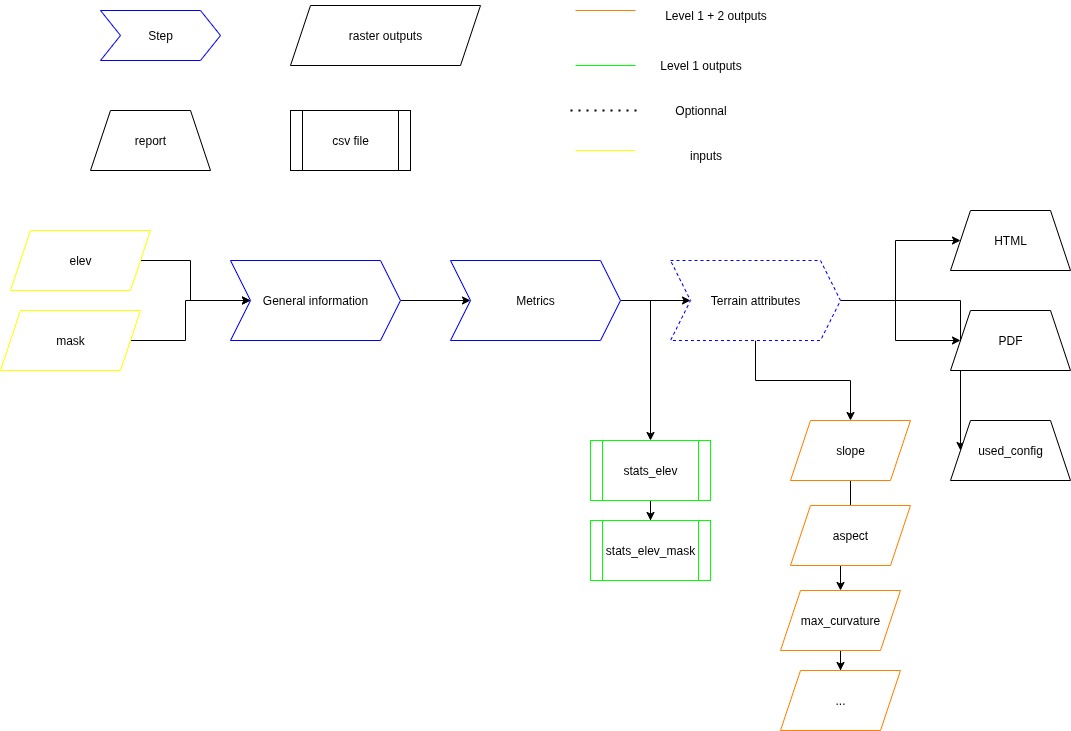

The diagram above was exported from draw.io. Its source (the exported page's mxGraphModel, read from the mxfile embedded in the PNG):
<mxGraphModel dx="1426" dy="825" grid="1" gridSize="10" guides="1" tooltips="1" connect="1" arrows="1" fold="1" page="1" pageScale="1" pageWidth="827" pageHeight="1169" math="0" shadow="0">
  <root>
    <mxCell id="0" />
    <mxCell id="1" parent="0" />
    <mxCell id="UlcbsUNtqTErnjBOEHfv-18" style="edgeStyle=orthogonalEdgeStyle;rounded=0;orthogonalLoop=1;jettySize=auto;html=1;" parent="1" source="UlcbsUNtqTErnjBOEHfv-1" target="UlcbsUNtqTErnjBOEHfv-2" edge="1">
      <mxGeometry relative="1" as="geometry" />
    </mxCell>
    <mxCell id="UlcbsUNtqTErnjBOEHfv-1" value="elev" style="shape=parallelogram;perimeter=parallelogramPerimeter;whiteSpace=wrap;html=1;fixedSize=1;strokeColor=#FFFF00;" parent="1" vertex="1">
      <mxGeometry x="90" y="280" width="140" height="60" as="geometry" />
    </mxCell>
    <mxCell id="UlcbsUNtqTErnjBOEHfv-20" style="edgeStyle=orthogonalEdgeStyle;rounded=0;orthogonalLoop=1;jettySize=auto;html=1;" parent="1" source="UlcbsUNtqTErnjBOEHfv-2" target="UlcbsUNtqTErnjBOEHfv-3" edge="1">
      <mxGeometry relative="1" as="geometry" />
    </mxCell>
    <mxCell id="UlcbsUNtqTErnjBOEHfv-2" value="General information" style="shape=step;perimeter=stepPerimeter;whiteSpace=wrap;html=1;fixedSize=1;strokeColor=#0000FF;" parent="1" vertex="1">
      <mxGeometry x="310" y="310" width="170" height="80" as="geometry" />
    </mxCell>
    <mxCell id="UlcbsUNtqTErnjBOEHfv-21" style="edgeStyle=orthogonalEdgeStyle;rounded=0;orthogonalLoop=1;jettySize=auto;html=1;" parent="1" source="UlcbsUNtqTErnjBOEHfv-3" target="UlcbsUNtqTErnjBOEHfv-5" edge="1">
      <mxGeometry relative="1" as="geometry" />
    </mxCell>
    <mxCell id="UlcbsUNtqTErnjBOEHfv-31" style="edgeStyle=orthogonalEdgeStyle;rounded=0;orthogonalLoop=1;jettySize=auto;html=1;entryX=0.5;entryY=0;entryDx=0;entryDy=0;exitX=1;exitY=0.5;exitDx=0;exitDy=0;" parent="1" source="UlcbsUNtqTErnjBOEHfv-3" target="UlcbsUNtqTErnjBOEHfv-26" edge="1">
      <mxGeometry relative="1" as="geometry" />
    </mxCell>
    <mxCell id="UlcbsUNtqTErnjBOEHfv-3" value="Metrics" style="shape=step;perimeter=stepPerimeter;whiteSpace=wrap;html=1;fixedSize=1;strokeColor=#0000FF;" parent="1" vertex="1">
      <mxGeometry x="530" y="310" width="170" height="80" as="geometry" />
    </mxCell>
    <mxCell id="UlcbsUNtqTErnjBOEHfv-19" style="edgeStyle=orthogonalEdgeStyle;rounded=0;orthogonalLoop=1;jettySize=auto;html=1;entryX=0;entryY=0.5;entryDx=0;entryDy=0;" parent="1" source="UlcbsUNtqTErnjBOEHfv-4" target="UlcbsUNtqTErnjBOEHfv-2" edge="1">
      <mxGeometry relative="1" as="geometry" />
    </mxCell>
    <mxCell id="UlcbsUNtqTErnjBOEHfv-4" value="mask" style="shape=parallelogram;perimeter=parallelogramPerimeter;whiteSpace=wrap;html=1;fixedSize=1;strokeColor=#FFFF00;" parent="1" vertex="1">
      <mxGeometry x="80" y="360" width="140" height="60" as="geometry" />
    </mxCell>
    <mxCell id="UlcbsUNtqTErnjBOEHfv-24" style="edgeStyle=orthogonalEdgeStyle;rounded=0;orthogonalLoop=1;jettySize=auto;html=1;entryX=0;entryY=0.5;entryDx=0;entryDy=0;" parent="1" source="UlcbsUNtqTErnjBOEHfv-5" target="UlcbsUNtqTErnjBOEHfv-22" edge="1">
      <mxGeometry relative="1" as="geometry" />
    </mxCell>
    <mxCell id="UlcbsUNtqTErnjBOEHfv-25" style="edgeStyle=orthogonalEdgeStyle;rounded=0;orthogonalLoop=1;jettySize=auto;html=1;entryX=0;entryY=0.5;entryDx=0;entryDy=0;" parent="1" source="UlcbsUNtqTErnjBOEHfv-5" target="UlcbsUNtqTErnjBOEHfv-23" edge="1">
      <mxGeometry relative="1" as="geometry" />
    </mxCell>
    <mxCell id="UlcbsUNtqTErnjBOEHfv-34" style="edgeStyle=orthogonalEdgeStyle;rounded=0;orthogonalLoop=1;jettySize=auto;html=1;entryX=0;entryY=0.5;entryDx=0;entryDy=0;" parent="1" source="UlcbsUNtqTErnjBOEHfv-5" target="UlcbsUNtqTErnjBOEHfv-33" edge="1">
      <mxGeometry relative="1" as="geometry" />
    </mxCell>
    <mxCell id="UlcbsUNtqTErnjBOEHfv-36" style="edgeStyle=orthogonalEdgeStyle;rounded=0;orthogonalLoop=1;jettySize=auto;html=1;" parent="1" source="UlcbsUNtqTErnjBOEHfv-5" target="UlcbsUNtqTErnjBOEHfv-35" edge="1">
      <mxGeometry relative="1" as="geometry" />
    </mxCell>
    <mxCell id="UlcbsUNtqTErnjBOEHfv-5" value="Terrain attributes" style="shape=step;perimeter=stepPerimeter;whiteSpace=wrap;html=1;fixedSize=1;strokeColor=#0000FF;dashed=1;" parent="1" vertex="1">
      <mxGeometry x="750" y="310" width="170" height="80" as="geometry" />
    </mxCell>
    <mxCell id="UlcbsUNtqTErnjBOEHfv-6" value="Step" style="shape=step;perimeter=stepPerimeter;whiteSpace=wrap;html=1;fixedSize=1;strokeColor=#0000FF;" parent="1" vertex="1">
      <mxGeometry x="180" y="60" width="120" height="50" as="geometry" />
    </mxCell>
    <mxCell id="UlcbsUNtqTErnjBOEHfv-7" value="raster outputs" style="shape=parallelogram;perimeter=parallelogramPerimeter;whiteSpace=wrap;html=1;fixedSize=1;" parent="1" vertex="1">
      <mxGeometry x="370" y="55" width="190" height="60" as="geometry" />
    </mxCell>
    <mxCell id="UlcbsUNtqTErnjBOEHfv-8" value="" style="endArrow=none;html=1;rounded=0;strokeColor=#FF8000;" parent="1" edge="1">
      <mxGeometry width="50" height="50" relative="1" as="geometry">
        <mxPoint x="655" y="60" as="sourcePoint" />
        <mxPoint x="715" y="60" as="targetPoint" />
      </mxGeometry>
    </mxCell>
    <mxCell id="UlcbsUNtqTErnjBOEHfv-9" value="" style="endArrow=none;html=1;rounded=0;strokeColor=#00FF00;" parent="1" edge="1">
      <mxGeometry width="50" height="50" relative="1" as="geometry">
        <mxPoint x="655" y="115" as="sourcePoint" />
        <mxPoint x="715" y="115" as="targetPoint" />
      </mxGeometry>
    </mxCell>
    <mxCell id="UlcbsUNtqTErnjBOEHfv-10" value="Level 1 + 2 outputs" style="text;html=1;align=center;verticalAlign=middle;resizable=0;points=[];autosize=1;strokeColor=none;fillColor=none;" parent="1" vertex="1">
      <mxGeometry x="730" y="50" width="130" height="30" as="geometry" />
    </mxCell>
    <mxCell id="UlcbsUNtqTErnjBOEHfv-11" value="Level 1 outputs" style="text;html=1;align=center;verticalAlign=middle;resizable=0;points=[];autosize=1;strokeColor=none;fillColor=none;" parent="1" vertex="1">
      <mxGeometry x="730" y="100" width="100" height="30" as="geometry" />
    </mxCell>
    <mxCell id="UlcbsUNtqTErnjBOEHfv-12" value="" style="endArrow=none;dashed=1;html=1;dashPattern=1 3;strokeWidth=2;rounded=0;" parent="1" edge="1">
      <mxGeometry width="50" height="50" relative="1" as="geometry">
        <mxPoint x="650" y="160" as="sourcePoint" />
        <mxPoint x="720" y="160" as="targetPoint" />
      </mxGeometry>
    </mxCell>
    <mxCell id="UlcbsUNtqTErnjBOEHfv-13" value="Optionnal" style="text;html=1;align=center;verticalAlign=middle;resizable=0;points=[];autosize=1;strokeColor=none;fillColor=none;" parent="1" vertex="1">
      <mxGeometry x="745" y="145" width="70" height="30" as="geometry" />
    </mxCell>
    <mxCell id="UlcbsUNtqTErnjBOEHfv-14" value="csv file" style="shape=process;whiteSpace=wrap;html=1;backgroundOutline=1;" parent="1" vertex="1">
      <mxGeometry x="370" y="160" width="120" height="60" as="geometry" />
    </mxCell>
    <mxCell id="UlcbsUNtqTErnjBOEHfv-15" value="report" style="shape=trapezoid;perimeter=trapezoidPerimeter;whiteSpace=wrap;html=1;fixedSize=1;" parent="1" vertex="1">
      <mxGeometry x="170" y="160" width="120" height="60" as="geometry" />
    </mxCell>
    <mxCell id="UlcbsUNtqTErnjBOEHfv-16" value="" style="endArrow=none;html=1;rounded=0;strokeColor=#FFFF00;" parent="1" edge="1">
      <mxGeometry width="50" height="50" relative="1" as="geometry">
        <mxPoint x="655" y="200" as="sourcePoint" />
        <mxPoint x="715" y="200" as="targetPoint" />
      </mxGeometry>
    </mxCell>
    <mxCell id="UlcbsUNtqTErnjBOEHfv-17" value="inputs" style="text;html=1;align=center;verticalAlign=middle;resizable=0;points=[];autosize=1;strokeColor=none;fillColor=none;" parent="1" vertex="1">
      <mxGeometry x="755" y="190" width="60" height="30" as="geometry" />
    </mxCell>
    <mxCell id="UlcbsUNtqTErnjBOEHfv-22" value="HTML" style="shape=trapezoid;perimeter=trapezoidPerimeter;whiteSpace=wrap;html=1;fixedSize=1;" parent="1" vertex="1">
      <mxGeometry x="1030" y="260" width="120" height="60" as="geometry" />
    </mxCell>
    <mxCell id="UlcbsUNtqTErnjBOEHfv-23" value="PDF" style="shape=trapezoid;perimeter=trapezoidPerimeter;whiteSpace=wrap;html=1;fixedSize=1;" parent="1" vertex="1">
      <mxGeometry x="1030" y="360" width="120" height="60" as="geometry" />
    </mxCell>
    <mxCell id="UlcbsUNtqTErnjBOEHfv-40" value="" style="edgeStyle=orthogonalEdgeStyle;rounded=0;orthogonalLoop=1;jettySize=auto;html=1;" parent="1" source="UlcbsUNtqTErnjBOEHfv-26" target="UlcbsUNtqTErnjBOEHfv-27" edge="1">
      <mxGeometry relative="1" as="geometry" />
    </mxCell>
    <mxCell id="UlcbsUNtqTErnjBOEHfv-26" value="stats_elev" style="shape=process;whiteSpace=wrap;html=1;backgroundOutline=1;strokeColor=#00FF00;" parent="1" vertex="1">
      <mxGeometry x="670" y="490" width="120" height="60" as="geometry" />
    </mxCell>
    <mxCell id="UlcbsUNtqTErnjBOEHfv-27" value="stats_elev_mask" style="shape=process;whiteSpace=wrap;html=1;backgroundOutline=1;strokeColor=#00FF00;" parent="1" vertex="1">
      <mxGeometry x="670" y="570" width="120" height="60" as="geometry" />
    </mxCell>
    <mxCell id="UlcbsUNtqTErnjBOEHfv-33" value="used_config" style="shape=trapezoid;perimeter=trapezoidPerimeter;whiteSpace=wrap;html=1;fixedSize=1;" parent="1" vertex="1">
      <mxGeometry x="1030" y="470" width="120" height="60" as="geometry" />
    </mxCell>
    <mxCell id="UlcbsUNtqTErnjBOEHfv-39" value="" style="edgeStyle=orthogonalEdgeStyle;rounded=0;orthogonalLoop=1;jettySize=auto;html=1;" parent="1" source="UlcbsUNtqTErnjBOEHfv-35" target="UlcbsUNtqTErnjBOEHfv-38" edge="1">
      <mxGeometry relative="1" as="geometry" />
    </mxCell>
    <mxCell id="UlcbsUNtqTErnjBOEHfv-35" value="slope" style="shape=parallelogram;perimeter=parallelogramPerimeter;whiteSpace=wrap;html=1;fixedSize=1;strokeColor=#FF8000;" parent="1" vertex="1">
      <mxGeometry x="870" y="470" width="120" height="60" as="geometry" />
    </mxCell>
    <mxCell id="UlcbsUNtqTErnjBOEHfv-37" value="aspect" style="shape=parallelogram;perimeter=parallelogramPerimeter;whiteSpace=wrap;html=1;fixedSize=1;strokeColor=#FF8000;" parent="1" vertex="1">
      <mxGeometry x="870" y="555" width="120" height="60" as="geometry" />
    </mxCell>
    <mxCell id="WFdNE5eZJZI7-uasLLwu-2" value="" style="edgeStyle=orthogonalEdgeStyle;rounded=0;orthogonalLoop=1;jettySize=auto;html=1;" edge="1" parent="1" source="UlcbsUNtqTErnjBOEHfv-38" target="WFdNE5eZJZI7-uasLLwu-1">
      <mxGeometry relative="1" as="geometry" />
    </mxCell>
    <mxCell id="UlcbsUNtqTErnjBOEHfv-38" value="max_curvature" style="shape=parallelogram;perimeter=parallelogramPerimeter;whiteSpace=wrap;html=1;fixedSize=1;strokeColor=#FF8000;" parent="1" vertex="1">
      <mxGeometry x="860" y="640" width="120" height="60" as="geometry" />
    </mxCell>
    <mxCell id="WFdNE5eZJZI7-uasLLwu-1" value="..." style="shape=parallelogram;perimeter=parallelogramPerimeter;whiteSpace=wrap;html=1;fixedSize=1;strokeColor=#FF8000;" vertex="1" parent="1">
      <mxGeometry x="860" y="720" width="120" height="60" as="geometry" />
    </mxCell>
  </root>
</mxGraphModel>